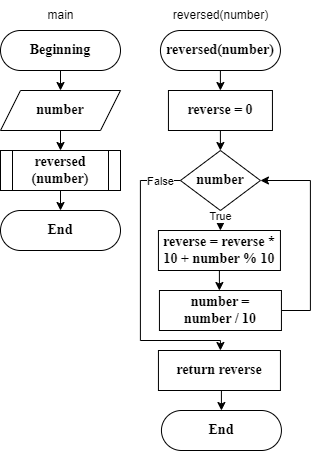

The diagram above was exported from draw.io. Its source (the exported page's mxGraphModel, read from the mxfile embedded in the PNG):
<mxGraphModel dx="1048" dy="567" grid="1" gridSize="10" guides="1" tooltips="1" connect="1" arrows="1" fold="1" page="1" pageScale="1" pageWidth="827" pageHeight="1169" math="0" shadow="0">
  <root>
    <mxCell id="WIyWlLk6GJQsqaUBKTNV-0" />
    <mxCell id="WIyWlLk6GJQsqaUBKTNV-1" parent="WIyWlLk6GJQsqaUBKTNV-0" />
    <mxCell id="K8eDIPwkYC_JIjIypme--1" style="edgeStyle=orthogonalEdgeStyle;rounded=0;orthogonalLoop=1;jettySize=auto;html=1;" parent="WIyWlLk6GJQsqaUBKTNV-1" source="WIyWlLk6GJQsqaUBKTNV-3" edge="1">
      <mxGeometry relative="1" as="geometry">
        <mxPoint x="220" y="140" as="targetPoint" />
      </mxGeometry>
    </mxCell>
    <mxCell id="WIyWlLk6GJQsqaUBKTNV-3" value="Beginning" style="rounded=1;whiteSpace=wrap;html=1;fontSize=14;glass=0;strokeWidth=1;shadow=0;arcSize=50;fontStyle=1;fontFamily=Times New Roman;" parent="WIyWlLk6GJQsqaUBKTNV-1" vertex="1">
      <mxGeometry x="160" y="80" width="120" height="40" as="geometry" />
    </mxCell>
    <mxCell id="K8eDIPwkYC_JIjIypme--4" style="edgeStyle=orthogonalEdgeStyle;rounded=0;orthogonalLoop=1;jettySize=auto;html=1;exitX=0.5;exitY=1;exitDx=0;exitDy=0;entryX=0.5;entryY=0;entryDx=0;entryDy=0;" parent="WIyWlLk6GJQsqaUBKTNV-1" source="K8eDIPwkYC_JIjIypme--2" edge="1">
      <mxGeometry relative="1" as="geometry">
        <mxPoint x="220" y="200" as="targetPoint" />
      </mxGeometry>
    </mxCell>
    <mxCell id="K8eDIPwkYC_JIjIypme--2" value="number" style="shape=parallelogram;perimeter=parallelogramPerimeter;whiteSpace=wrap;html=1;fixedSize=1;fontStyle=1;fontFamily=Times New Roman;fontSize=14;" parent="WIyWlLk6GJQsqaUBKTNV-1" vertex="1">
      <mxGeometry x="160" y="140" width="120" height="40" as="geometry" />
    </mxCell>
    <mxCell id="K8eDIPwkYC_JIjIypme--6" style="edgeStyle=orthogonalEdgeStyle;rounded=0;orthogonalLoop=1;jettySize=auto;html=1;exitX=0.5;exitY=1;exitDx=0;exitDy=0;entryX=0.5;entryY=0;entryDx=0;entryDy=0;" parent="WIyWlLk6GJQsqaUBKTNV-1" target="K8eDIPwkYC_JIjIypme--5" edge="1">
      <mxGeometry relative="1" as="geometry">
        <mxPoint x="220" y="240" as="sourcePoint" />
      </mxGeometry>
    </mxCell>
    <mxCell id="K8eDIPwkYC_JIjIypme--5" value="End" style="rounded=1;whiteSpace=wrap;html=1;fontSize=14;glass=0;strokeWidth=1;shadow=0;arcSize=50;fontStyle=1;fontFamily=Times New Roman;" parent="WIyWlLk6GJQsqaUBKTNV-1" vertex="1">
      <mxGeometry x="160" y="260" width="120" height="40" as="geometry" />
    </mxCell>
    <mxCell id="K8eDIPwkYC_JIjIypme--10" style="edgeStyle=orthogonalEdgeStyle;rounded=0;orthogonalLoop=1;jettySize=auto;html=1;" parent="WIyWlLk6GJQsqaUBKTNV-1" source="K8eDIPwkYC_JIjIypme--7" edge="1">
      <mxGeometry relative="1" as="geometry">
        <mxPoint x="379.94" y="140" as="targetPoint" />
      </mxGeometry>
    </mxCell>
    <mxCell id="K8eDIPwkYC_JIjIypme--7" value="reversed(number)" style="rounded=1;whiteSpace=wrap;html=1;fontSize=14;glass=0;strokeWidth=1;shadow=0;arcSize=50;fontStyle=1;fontFamily=Times New Roman;" parent="WIyWlLk6GJQsqaUBKTNV-1" vertex="1">
      <mxGeometry x="319.94" y="80" width="120" height="40" as="geometry" />
    </mxCell>
    <mxCell id="K8eDIPwkYC_JIjIypme--8" value="main" style="text;html=1;align=center;verticalAlign=middle;resizable=0;points=[];autosize=1;strokeColor=none;fillColor=none;" parent="WIyWlLk6GJQsqaUBKTNV-1" vertex="1">
      <mxGeometry x="195" y="50" width="50" height="30" as="geometry" />
    </mxCell>
    <mxCell id="K8eDIPwkYC_JIjIypme--9" value="reversed(number)" style="text;html=1;align=center;verticalAlign=middle;resizable=0;points=[];autosize=1;strokeColor=none;fillColor=none;" parent="WIyWlLk6GJQsqaUBKTNV-1" vertex="1">
      <mxGeometry x="319.94" y="50" width="120" height="30" as="geometry" />
    </mxCell>
    <mxCell id="K8eDIPwkYC_JIjIypme--12" style="edgeStyle=orthogonalEdgeStyle;rounded=0;orthogonalLoop=1;jettySize=auto;html=1;" parent="WIyWlLk6GJQsqaUBKTNV-1" source="K8eDIPwkYC_JIjIypme--11" edge="1">
      <mxGeometry relative="1" as="geometry">
        <mxPoint x="379.94" y="200" as="targetPoint" />
      </mxGeometry>
    </mxCell>
    <mxCell id="K8eDIPwkYC_JIjIypme--11" value="reverse = 0" style="rounded=0;whiteSpace=wrap;html=1;fontStyle=1;fontFamily=Times New Roman;fontSize=14;" parent="WIyWlLk6GJQsqaUBKTNV-1" vertex="1">
      <mxGeometry x="327.94" y="140" width="104" height="40" as="geometry" />
    </mxCell>
    <mxCell id="K8eDIPwkYC_JIjIypme--14" style="edgeStyle=orthogonalEdgeStyle;rounded=0;orthogonalLoop=1;jettySize=auto;html=1;" parent="WIyWlLk6GJQsqaUBKTNV-1" source="K8eDIPwkYC_JIjIypme--13" edge="1">
      <mxGeometry relative="1" as="geometry">
        <mxPoint x="379.94" y="280" as="targetPoint" />
      </mxGeometry>
    </mxCell>
    <mxCell id="K8eDIPwkYC_JIjIypme--23" value="True" style="edgeLabel;html=1;align=center;verticalAlign=middle;resizable=0;points=[];" parent="K8eDIPwkYC_JIjIypme--14" vertex="1" connectable="0">
      <mxGeometry x="-0.4201" y="-1" relative="1" as="geometry">
        <mxPoint x="1" as="offset" />
      </mxGeometry>
    </mxCell>
    <mxCell id="K8eDIPwkYC_JIjIypme--21" style="edgeStyle=orthogonalEdgeStyle;rounded=0;orthogonalLoop=1;jettySize=auto;html=1;" parent="WIyWlLk6GJQsqaUBKTNV-1" source="K8eDIPwkYC_JIjIypme--13" edge="1">
      <mxGeometry relative="1" as="geometry">
        <mxPoint x="379.94" y="400" as="targetPoint" />
        <Array as="points">
          <mxPoint x="299.94" y="230" />
          <mxPoint x="299.94" y="390" />
          <mxPoint x="379.94" y="390" />
        </Array>
      </mxGeometry>
    </mxCell>
    <mxCell id="K8eDIPwkYC_JIjIypme--22" value="False" style="edgeLabel;html=1;align=center;verticalAlign=middle;resizable=0;points=[];" parent="K8eDIPwkYC_JIjIypme--21" vertex="1" connectable="0">
      <mxGeometry x="-0.8623" relative="1" as="geometry">
        <mxPoint as="offset" />
      </mxGeometry>
    </mxCell>
    <mxCell id="K8eDIPwkYC_JIjIypme--13" value="number" style="rhombus;whiteSpace=wrap;html=1;fontStyle=1;fontFamily=Times New Roman;fontSize=14;" parent="WIyWlLk6GJQsqaUBKTNV-1" vertex="1">
      <mxGeometry x="339.94" y="200" width="80" height="60" as="geometry" />
    </mxCell>
    <mxCell id="K8eDIPwkYC_JIjIypme--17" style="edgeStyle=orthogonalEdgeStyle;rounded=0;orthogonalLoop=1;jettySize=auto;html=1;" parent="WIyWlLk6GJQsqaUBKTNV-1" source="K8eDIPwkYC_JIjIypme--16" edge="1">
      <mxGeometry relative="1" as="geometry">
        <mxPoint x="378.9399999999999" y="340" as="targetPoint" />
      </mxGeometry>
    </mxCell>
    <mxCell id="K8eDIPwkYC_JIjIypme--16" value="reverse = reverse * 10 + number % 10" style="rounded=0;whiteSpace=wrap;html=1;fontStyle=1;fontFamily=Times New Roman;fontSize=14;" parent="WIyWlLk6GJQsqaUBKTNV-1" vertex="1">
      <mxGeometry x="317.94" y="280" width="122" height="40" as="geometry" />
    </mxCell>
    <mxCell id="K8eDIPwkYC_JIjIypme--19" style="edgeStyle=orthogonalEdgeStyle;rounded=0;orthogonalLoop=1;jettySize=auto;html=1;entryX=1;entryY=0.5;entryDx=0;entryDy=0;" parent="WIyWlLk6GJQsqaUBKTNV-1" source="K8eDIPwkYC_JIjIypme--18" target="K8eDIPwkYC_JIjIypme--13" edge="1">
      <mxGeometry relative="1" as="geometry">
        <Array as="points">
          <mxPoint x="469.94" y="360" />
          <mxPoint x="469.94" y="230" />
        </Array>
      </mxGeometry>
    </mxCell>
    <mxCell id="K8eDIPwkYC_JIjIypme--18" value="number = &lt;br&gt;number / 10" style="rounded=0;whiteSpace=wrap;html=1;fontStyle=1;fontFamily=Times New Roman;fontSize=14;" parent="WIyWlLk6GJQsqaUBKTNV-1" vertex="1">
      <mxGeometry x="318.94" y="340" width="122" height="40" as="geometry" />
    </mxCell>
    <mxCell id="K8eDIPwkYC_JIjIypme--26" style="edgeStyle=orthogonalEdgeStyle;rounded=0;orthogonalLoop=1;jettySize=auto;html=1;exitX=0.5;exitY=1;exitDx=0;exitDy=0;entryX=0.5;entryY=0;entryDx=0;entryDy=0;" parent="WIyWlLk6GJQsqaUBKTNV-1" source="K8eDIPwkYC_JIjIypme--24" target="K8eDIPwkYC_JIjIypme--25" edge="1">
      <mxGeometry relative="1" as="geometry" />
    </mxCell>
    <mxCell id="K8eDIPwkYC_JIjIypme--24" value="return reverse" style="rounded=0;whiteSpace=wrap;html=1;fontStyle=1;fontFamily=Times New Roman;fontSize=14;" parent="WIyWlLk6GJQsqaUBKTNV-1" vertex="1">
      <mxGeometry x="317.94" y="400" width="122" height="40" as="geometry" />
    </mxCell>
    <mxCell id="K8eDIPwkYC_JIjIypme--25" value="End" style="rounded=1;whiteSpace=wrap;html=1;fontSize=14;glass=0;strokeWidth=1;shadow=0;arcSize=50;fontStyle=1;fontFamily=Times New Roman;" parent="WIyWlLk6GJQsqaUBKTNV-1" vertex="1">
      <mxGeometry x="320.94" y="460" width="120" height="40" as="geometry" />
    </mxCell>
    <mxCell id="9-q7K_zRUc1P8IyKlgfs-0" value="reversed&lt;br&gt;(number)" style="shape=process;whiteSpace=wrap;html=1;backgroundOutline=1;fontStyle=1;fontFamily=Times New Roman;fontSize=14;" vertex="1" parent="WIyWlLk6GJQsqaUBKTNV-1">
      <mxGeometry x="160" y="200" width="120" height="40" as="geometry" />
    </mxCell>
  </root>
</mxGraphModel>